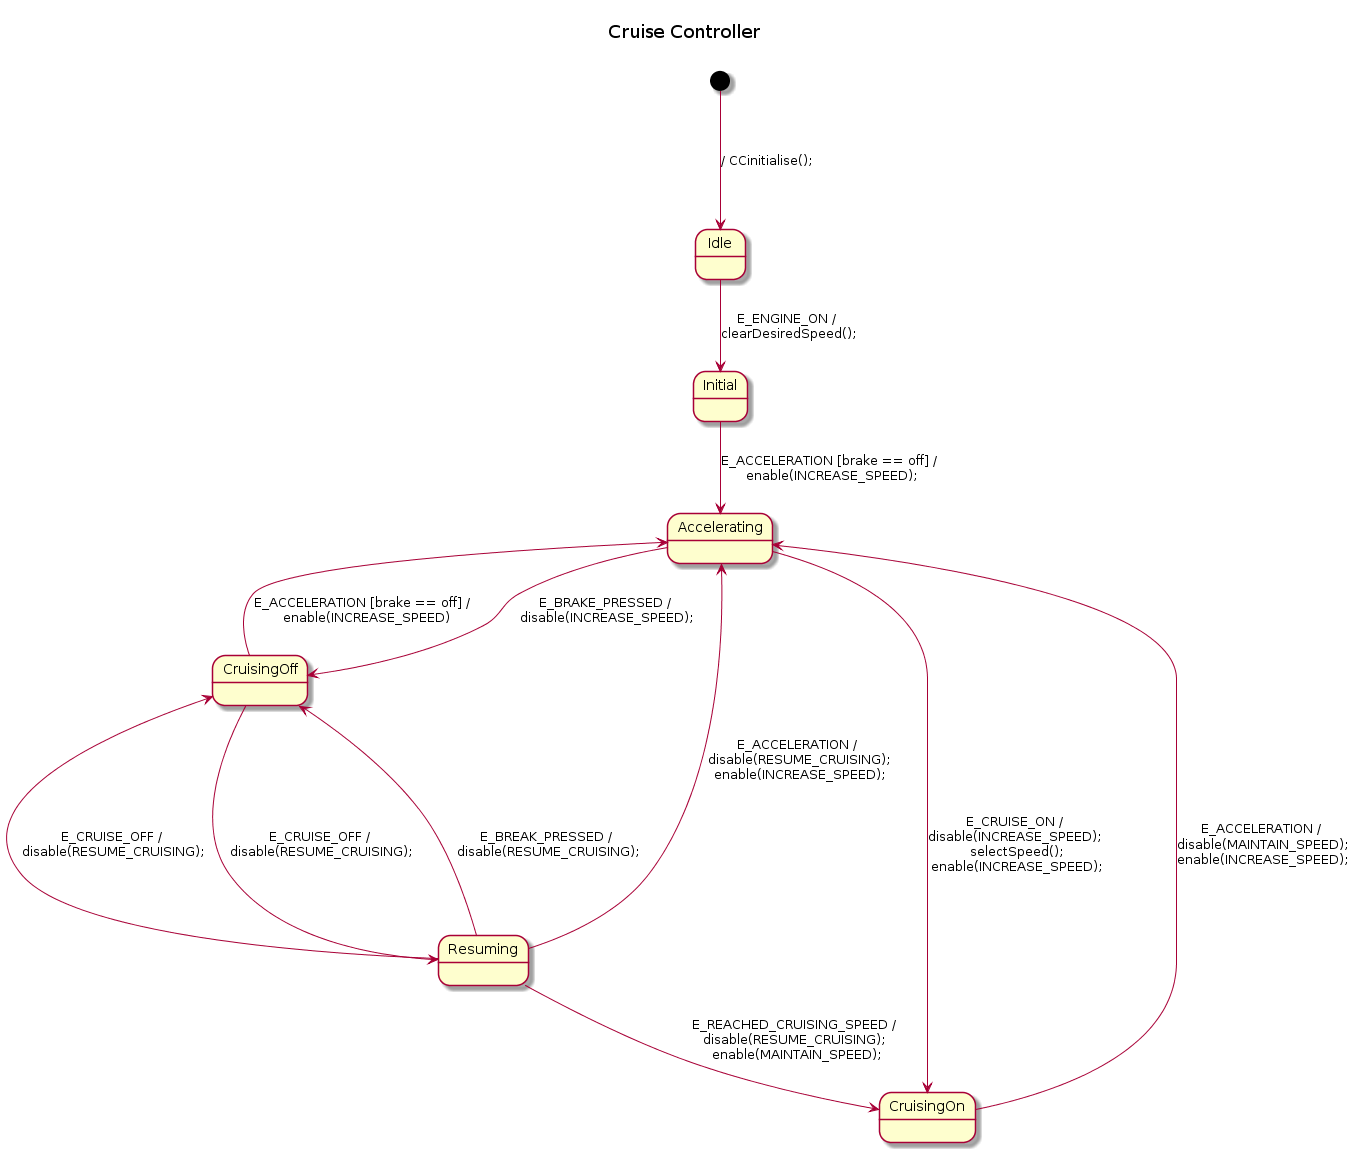

The diagram above was rendered by PlantUML. Its source (embedded in the PNG):
@startuml
title \nCruise Controller\n

[*] -down--> Idle :  / CCinitialise();
Idle --> Initial : E_ENGINE_ON / \nclearDesiredSpeed();

Initial --> Accelerating : E_ACCELERATION [brake == off] / \nenable(INCREASE_SPEED);

Accelerating -right-> CruisingOff : E_BRAKE_PRESSED / \ndisable(INCREASE_SPEED);
Accelerating -down-> CruisingOn : E_CRUISE_ON / \ndisable(INCREASE_SPEED); \nselectSpeed();\nenable(INCREASE_SPEED);

CruisingOff ---> Resuming : E_CRUISE_OFF / \ndisable(RESUME_CRUISING);
CruisingOff --> Accelerating : E_ACCELERATION [brake == off] / \n enable(INCREASE_SPEED)

Resuming --> Accelerating : E_ACCELERATION / \ndisable(RESUME_CRUISING);\nenable(INCREASE_SPEED);
Resuming --> CruisingOn : E_REACHED_CRUISING_SPEED / \ndisable(RESUME_CRUISING); \nenable(MAINTAIN_SPEED);
Resuming -right-> CruisingOff : E_BREAK_PRESSED / \ndisable(RESUME_CRUISING);
Resuming --> CruisingOff : E_CRUISE_OFF / \ndisable(RESUME_CRUISING);

CruisingOn --> Accelerating : E_ACCELERATION / \ndisable(MAINTAIN_SPEED);\nenable(INCREASE_SPEED);
@enduml